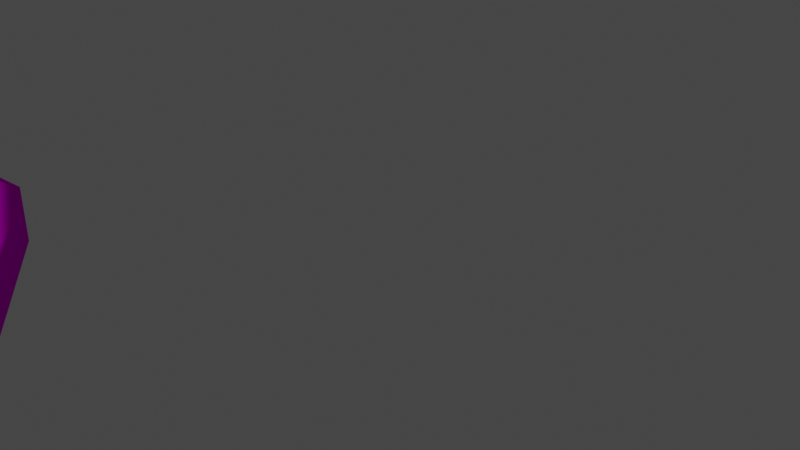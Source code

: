# Source: hammer.blend  (saved by Blender 2.80.74; exported with 4.5.12 LTS)
import bpy
from mathutils import Matrix  # noqa: F401  (used for matrix-valued properties, if any)

bpy.ops.wm.read_factory_settings(use_empty=True)
scene = bpy.context.scene
scene.name = 'Scene'

# ---- collections
col_collection = bpy.data.collections.new('Collection'); scene.collection.children.link(col_collection)

# ---- images (referenced by path relative to the original .blend; pixels are not part of the script)
import os
ASSET_DIR = os.environ.get("B2B_ASSET_DIR", "")  # directory of the original .blend (textures are referenced by path, not embedded)
HERE = os.path.dirname(os.path.abspath(__file__))  # packed textures are extracted next to this script under _unpacked/

def load_image(name, relpath, width, height, colorspace="sRGB"):
    """Load a texture the original file referenced (path relative to the .blend, or extracted next to this script)."""
    p = next((c for c in (os.path.join(HERE, relpath), os.path.join(ASSET_DIR, relpath)) if relpath and os.path.exists(c)), "")
    if p:
        img = bpy.data.images.load(p, check_existing=True)
        img.name = name
    else:  # same state as the original file: an image datablock whose file is absent (Cycles renders it pink)
        img = bpy.data.images.new(name, width, height)
        img.source = "FILE"
        img.filepath = "//" + (relpath or name)
    img.colorspace_settings.name = colorspace
    return img
img_hammer_png_001 = load_image('hammer.png.001', 'hammer.png', 1024, 1024, 'sRGB')

# ---- materials (node trees are filled in below, after node groups)
mat_material_001 = bpy.data.materials.new('Material.001')
mat_material_001.use_transparent_shadow = False

# ---- material node trees
mat_material_001.use_nodes = True; mat_material_001.node_tree.nodes.clear()
_N = mat_material_001.node_tree.nodes; _L = mat_material_001.node_tree.links
n0 = _N.new('ShaderNodeOutputMaterial'); n0.name = 'Material Output'; n0.location = (300, 300)
n1 = _N.new('ShaderNodeBsdfPrincipled'); n1.name = 'Principled BSDF'; n1.location = (10, 300)
n1.distribution = 'GGX'
n1.subsurface_method = 'BURLEY'
n1.inputs[3].default_value = 1.45
n1.inputs[13].default_value = 0.0
n1.inputs[27].default_value = (0.0, 0.0, 0.0, 1.0)
n1.inputs[28].default_value = 1.0
n2 = _N.new('ShaderNodeTexImage'); n2.name = 'Image Texture'; n2.location = (-280, 275)
n2.image = img_hammer_png_001
_L.new(n1.outputs[0], n0.inputs[0])
_L.new(n2.outputs[0], n1.inputs[0])
n0.is_active_output = True

# ---- world
world_world = bpy.data.worlds.new('World'); scene.world = world_world
world_world.use_nodes = True; world_world.node_tree.nodes.clear()
_N = world_world.node_tree.nodes; _L = world_world.node_tree.links
n0 = _N.new('ShaderNodeOutputWorld'); n0.name = 'World Output'; n0.location = (300, 300)
n1 = _N.new('ShaderNodeBackground'); n1.name = 'Background'; n1.location = (10, 300)
n1.inputs[0].default_value = (0.05088, 0.05088, 0.05088, 1.0)
_L.new(n1.outputs[0], n0.inputs[0])
n0.is_active_output = True
world_world.color = (0.05088, 0.05088, 0.05088)
world_world.use_sun_shadow = False
world_world.sun_shadow_jitter_overblur = 0.0

# ---- meshes
me_cylinder = bpy.data.meshes.new('Cylinder')
me_cylinder.from_pydata([(4.207e-08, 0.2233, -1.867), (4.207e-08, 0.2233, 3.566), (0.04357, 0.219, -1.867), (0.04357, 0.219, 3.566), (0.08547, 0.2063, -1.867), (0.08547, 0.2063, 3.566), (0.1241, 0.1857, -1.867), (0.1241, 0.1857, 3.566), (0.1579, 0.1579, -1.867), (0.1579, 0.1579, 3.566), (0.1857, 0.1241, -1.867), (0.1857, 0.1241, 3.566), (0.2063, 0.08547, -1.867), (0.2063, 0.08547, 3.566), (0.219, 0.04357, -1.867), (0.219, 0.04357, 3.566), (0.2233, 2.641e-07, -1.867), (0.2233, 2.641e-07, 3.566), (0.219, -0.04357, -1.867), (0.219, -0.04357, 3.566), (0.2063, -0.08547, -1.867), (0.2063, -0.08547, 3.566), (0.1857, -0.1241, -1.867), (0.1857, -0.1241, 3.566), (0.1579, -0.1579, -1.867), (0.1579, -0.1579, 3.566), (0.1241, -0.1857, -1.867), (0.1241, -0.1857, 3.566), (0.08547, -0.2063, -1.867), (0.08547, -0.2063, 3.566), (0.04357, -0.219, -1.867), (0.04357, -0.219, 3.566), (-3.07e-08, -0.2233, -1.867), (-3.07e-08, -0.2233, 3.566), (-0.04357, -0.219, -1.867), (-0.04357, -0.219, 3.566), (-0.08547, -0.2063, -1.867), (-0.08547, -0.2063, 3.566), (-0.1241, -0.1857, -1.867), (-0.1241, -0.1857, 3.566), (-0.1579, -0.1579, -1.867), (-0.1579, -0.1579, 3.566), (-0.1857, -0.1241, -1.867), (-0.1857, -0.1241, 3.566), (-0.2063, -0.08547, -1.867), (-0.2063, -0.08547, 3.566), (-0.219, -0.04357, -1.867), (-0.219, -0.04357, 3.566), (-0.2233, 4.629e-07, -1.867), (-0.2233, 4.629e-07, 3.566), (-0.219, 0.04357, -1.867), (-0.219, 0.04357, 3.566), (-0.2063, 0.08547, -1.867), (-0.2063, 0.08547, 3.566), (-0.1857, 0.1241, -1.867), (-0.1857, 0.1241, 3.566), (-0.1579, 0.1579, -1.867), (-0.1579, 0.1579, 3.566), (-0.1241, 0.1857, -1.867), (-0.1241, 0.1857, 3.566), (-0.08547, 0.2063, -1.867), (-0.08547, 0.2063, 3.566), (-0.04357, 0.219, -1.867), (-0.04357, 0.219, 3.566), (-0.4678, -0.3628, 2.481), (-0.4678, -0.3628, 3.417), (-0.4678, 0.5728, 2.481), (-0.4678, 0.5728, 3.417), (0.4678, -0.3628, 2.481), (0.4678, -0.3628, 3.417), (0.4678, 0.5728, 2.481), (0.4678, 0.5728, 3.417), (-0.7111, -0.8279, 2.238), (-0.7111, -0.8279, 3.66), (0.7111, -0.8279, 3.66), (0.7111, -0.8279, 2.238), (-0.7111, -1.75, 2.238), (-0.7111, -1.75, 3.66), (0.7111, -1.75, 3.66), (0.7111, -1.75, 2.238), (-0.6072, -1.859, 2.342), (-0.6072, -1.859, 3.556), (0.6072, -1.859, 3.556), (0.6072, -1.859, 2.342), (-0.6067, 0.665, 3.556), (-0.6067, 0.665, 2.343), (0.6067, 0.665, 2.343), (0.6067, 0.665, 3.556), (-0.6067, 1.118, 3.556), (-0.6067, 1.118, 2.343), (0.6067, 1.118, 2.343), (0.6067, 1.118, 3.556), (-0.2137, 1.681, 3.163), (-0.2137, 1.681, 2.735), (0.2137, 1.681, 2.735), (0.2137, 1.681, 3.163), (6.57e-08, 0.1299, -1.944), (0.02534, 0.1274, -1.944), (0.04971, 0.12, -1.944), (0.07217, 0.108, -1.944), (0.09186, 0.09186, -1.944), (0.108, 0.07217, -1.944), (0.12, 0.04971, -1.944), (0.1274, 0.02534, -1.944), (0.1299, 2.845e-07, -1.944), (0.1274, -0.02534, -1.944), (0.12, -0.04971, -1.944), (0.108, -0.07217, -1.944), (0.09186, -0.09186, -1.944), (0.07217, -0.108, -1.944), (0.04971, -0.12, -1.944), (0.02534, -0.1274, -1.944), (2.337e-08, -0.1299, -1.944), (-0.02534, -0.1274, -1.944), (-0.04971, -0.12, -1.944), (-0.07217, -0.108, -1.944), (-0.09186, -0.09186, -1.944), (-0.108, -0.07217, -1.944), (-0.12, -0.04971, -1.944), (-0.1274, -0.02534, -1.944), (-0.1299, 4.001e-07, -1.944), (-0.1274, 0.02534, -1.944), (-0.12, 0.04971, -1.944), (-0.108, 0.07217, -1.944), (-0.09186, 0.09186, -1.944), (-0.07217, 0.108, -1.944), (-0.04971, 0.12, -1.944), (-0.02534, 0.1274, -1.944), (-0.4678, 0.105, 2.481), (-0.4678, -0.3628, 2.949), (-0.4678, 0.105, 3.417), (-0.4678, 0.5728, 2.949), (0.0, 0.5728, 2.481), (0.0, 0.5728, 3.417), (0.4678, 0.5728, 2.949), (0.4678, 0.105, 2.481), (0.4678, 0.105, 3.417), (0.4678, -0.3628, 2.949), (0.0, -0.3628, 2.481), (0.0, -0.3628, 3.417), (-0.7111, -0.8279, 2.949), (0.7111, -0.8279, 2.949), (0.0, -0.8279, 2.238), (0.0, -0.8279, 3.66), (-0.5894, -0.5953, 3.539), (0.5894, -0.5953, 3.539), (0.5894, -0.5953, 2.36), (-0.5894, -0.5953, 2.36), (-0.7111, -1.75, 2.949), (0.7111, -1.75, 2.949), (0.0, -1.75, 2.238), (0.0, -1.75, 3.66), (-0.7111, -1.289, 3.66), (0.7111, -1.289, 3.66), (0.7111, -1.289, 2.238), (-0.7111, -1.289, 2.238), (-0.6072, -1.859, 2.949), (0.6072, -1.859, 2.949), (0.0, -1.859, 2.342), (0.0, -1.859, 3.556), (0.6591, -1.804, 2.29), (-0.6591, -1.804, 2.29), (-0.6591, -1.804, 3.608), (0.6591, -1.804, 3.608), (-0.6067, 0.665, 2.949), (0.0, 0.665, 2.343), (0.0, 0.665, 3.556), (0.6067, 0.665, 2.949), (0.5373, 0.6189, 2.412), (0.5373, 0.6189, 3.486), (-0.5373, 0.6189, 2.412), (-0.5373, 0.6189, 3.486), (-0.6067, 1.118, 2.949), (0.0, 1.118, 2.343), (0.0, 1.118, 3.556), (0.6067, 1.118, 2.949), (0.6067, 0.8914, 2.343), (0.6067, 0.8914, 3.556), (-0.6067, 0.8914, 2.343), (-0.6067, 0.8914, 3.556), (-0.2137, 1.681, 2.949), (0.0, 1.681, 2.735), (0.0, 1.681, 3.163), (0.2137, 1.681, 2.949), (0.4102, 1.4, 3.359), (-0.4102, 1.4, 3.359), (-0.4102, 1.4, 2.539), (0.4102, 1.4, 2.539), (0.0, 1.4, 2.539), (0.4102, 1.4, 2.949), (-0.4102, 1.4, 2.949), (0.0, 1.681, 2.949), (-0.6067, 0.8914, 2.949), (0.0, 0.8914, 3.556), (0.0, 0.8914, 2.343), (0.0, 1.4, 3.359), (-0.5373, 0.6189, 2.949), (0.0, 0.6189, 3.486), (0.0, 0.6189, 2.412), (0.6067, 0.8914, 2.949), (0.6591, -1.804, 2.949), (0.0, -1.804, 3.608), (-0.6591, -1.804, 2.949), (0.0, -1.859, 2.949), (-0.7111, -1.289, 2.949), (0.0, -1.289, 2.238), (0.7111, -1.289, 2.949), (0.0, -1.804, 2.29), (0.0, -0.5953, 2.36), (-0.5894, -0.5953, 2.949), (0.5894, -0.5953, 2.949), (0.0, -1.289, 3.66), (0.0, 0.105, 3.417), (0.0, 0.105, 2.481), (0.0, -0.5953, 3.539), (0.4678, 0.105, 2.949), (0.5373, 0.6189, 2.949), (-0.4678, 0.105, 2.949)], [], [(0, 1, 3, 2), (2, 3, 5, 4), (4, 5, 7, 6), (6, 7, 9, 8), (8, 9, 11, 10), (10, 11, 13, 12), (12, 13, 15, 14), (14, 15, 17, 16), (16, 17, 19, 18), (18, 19, 21, 20), (20, 21, 23, 22), (22, 23, 25, 24), (24, 25, 27, 26), (26, 27, 29, 28), (28, 29, 31, 30), (30, 31, 33, 32), (32, 33, 35, 34), (34, 35, 37, 36), (36, 37, 39, 38), (38, 39, 41, 40), (40, 41, 43, 42), (42, 43, 45, 44), (44, 45, 47, 46), (46, 47, 49, 48), (48, 49, 51, 50), (50, 51, 53, 52), (52, 53, 55, 54), (54, 55, 57, 56), (56, 57, 59, 58), (58, 59, 61, 60), (3, 1, 63, 61, 59, 57, 55, 53, 51, 49, 47, 45, 43, 41, 39, 37, 35, 33, 31, 29, 27, 25, 23, 21, 19, 17, 15, 13, 11, 9, 7, 5), (60, 61, 63, 62), (62, 63, 1, 0), (62, 0, 96, 127), (130, 131, 217), (168, 167, 216), (136, 137, 215), (144, 143, 214), (135, 138, 213), (130, 139, 212), (152, 151, 211), (145, 141, 210), (147, 140, 209), (146, 142, 208), (207, 83, 158), (153, 149, 206), (154, 150, 205), (155, 148, 204), (159, 156, 203), (202, 80, 156), (201, 81, 159), (200, 82, 157), (176, 175, 199), (170, 165, 198), (169, 166, 197), (171, 164, 196), (195, 95, 182), (178, 173, 194), (177, 174, 193), (179, 172, 192), (182, 183, 191), (190, 92, 180), (189, 94, 183), (188, 93, 181), (96, 97, 98, 99, 100, 101, 102, 103, 104, 105, 106, 107, 108, 109, 110, 111, 112, 113, 114, 115, 116, 117, 118, 119, 120, 121, 122, 123, 124, 125, 126, 127), (18, 20, 106, 105), (36, 38, 115, 114), (54, 56, 124, 123), (10, 12, 102, 101), (28, 30, 111, 110), (46, 48, 120, 119), (2, 4, 98, 97), (20, 22, 107, 106), (38, 40, 116, 115), (56, 58, 125, 124), (12, 14, 103, 102), (30, 32, 112, 111), (48, 50, 121, 120), (4, 6, 99, 98), (22, 24, 108, 107), (40, 42, 117, 116), (58, 60, 126, 125), (14, 16, 104, 103), (32, 34, 113, 112), (50, 52, 122, 121), (6, 8, 100, 99), (24, 26, 109, 108), (42, 44, 118, 117), (60, 62, 127, 126), (16, 18, 105, 104), (34, 36, 114, 113), (52, 54, 123, 122), (8, 10, 101, 100), (26, 28, 110, 109), (44, 46, 119, 118), (0, 2, 97, 96), (188, 94, 187), (173, 187, 90), (173, 186, 188), (189, 95, 184), (175, 184, 91), (175, 187, 189), (190, 93, 186), (172, 186, 89), (172, 185, 190), (191, 94, 181), (180, 181, 93), (92, 191, 180), (192, 89, 178), (164, 178, 85), (84, 192, 164), (193, 88, 179), (166, 179, 84), (87, 193, 166), (194, 90, 176), (165, 176, 86), (85, 194, 165), (195, 92, 185), (174, 185, 88), (174, 184, 195), (170, 164, 85), (66, 196, 170), (67, 196, 131), (171, 166, 84), (67, 197, 171), (71, 197, 133), (168, 165, 86), (70, 198, 168), (66, 198, 132), (199, 91, 177), (167, 177, 87), (86, 199, 167), (200, 83, 160), (149, 160, 79), (149, 163, 200), (201, 82, 163), (151, 163, 78), (151, 162, 201), (202, 81, 162), (148, 162, 77), (148, 161, 202), (203, 80, 158), (157, 158, 83), (82, 203, 157), (204, 77, 152), (140, 152, 73), (72, 204, 140), (205, 76, 155), (142, 155, 72), (75, 205, 142), (206, 79, 154), (141, 154, 75), (74, 206, 141), (207, 80, 161), (150, 161, 76), (150, 160, 207), (147, 142, 72), (64, 208, 147), (68, 208, 138), (144, 140, 73), (65, 209, 144), (64, 209, 129), (146, 141, 75), (68, 210, 146), (69, 210, 137), (211, 78, 153), (143, 153, 74), (73, 211, 143), (212, 69, 136), (133, 136, 71), (67, 212, 133), (213, 64, 128), (132, 128, 66), (70, 213, 132), (145, 143, 74), (69, 214, 145), (65, 214, 139), (215, 68, 135), (134, 135, 70), (71, 215, 134), (169, 167, 87), (71, 216, 169), (70, 216, 134), (217, 66, 128), (129, 128, 64), (65, 217, 129), (130, 67, 131), (168, 86, 167), (136, 69, 137), (144, 73, 143), (135, 68, 138), (130, 65, 139), (152, 77, 151), (145, 74, 141), (147, 72, 140), (146, 75, 142), (207, 160, 83), (153, 78, 149), (154, 79, 150), (155, 76, 148), (159, 81, 156), (202, 161, 80), (201, 162, 81), (200, 163, 82), (176, 90, 175), (170, 85, 165), (169, 87, 166), (171, 84, 164), (195, 184, 95), (178, 89, 173), (177, 91, 174), (179, 88, 172), (182, 95, 183), (190, 185, 92), (189, 187, 94), (188, 186, 93), (188, 181, 94), (173, 188, 187), (173, 89, 186), (189, 183, 95), (175, 189, 184), (175, 90, 187), (190, 180, 93), (172, 190, 186), (172, 88, 185), (191, 183, 94), (180, 191, 181), (92, 182, 191), (192, 172, 89), (164, 192, 178), (84, 179, 192), (193, 174, 88), (166, 193, 179), (87, 177, 193), (194, 173, 90), (165, 194, 176), (85, 178, 194), (195, 182, 92), (174, 195, 185), (174, 91, 184), (170, 196, 164), (66, 131, 196), (67, 171, 196), (171, 197, 166), (67, 133, 197), (71, 169, 197), (168, 198, 165), (70, 132, 198), (66, 170, 198), (199, 175, 91), (167, 199, 177), (86, 176, 199), (200, 157, 83), (149, 200, 160), (149, 78, 163), (201, 159, 82), (151, 201, 163), (151, 77, 162), (202, 156, 81), (148, 202, 162), (148, 76, 161), (203, 156, 80), (157, 203, 158), (82, 159, 203), (204, 148, 77), (140, 204, 152), (72, 155, 204), (205, 150, 76), (142, 205, 155), (75, 154, 205), (206, 149, 79), (141, 206, 154), (74, 153, 206), (207, 158, 80), (150, 207, 161), (150, 79, 160), (147, 208, 142), (64, 138, 208), (68, 146, 208), (144, 209, 140), (65, 129, 209), (64, 147, 209), (146, 210, 141), (68, 137, 210), (69, 145, 210), (211, 151, 78), (143, 211, 153), (73, 152, 211), (212, 139, 69), (133, 212, 136), (67, 130, 212), (213, 138, 64), (132, 213, 128), (70, 135, 213), (145, 214, 143), (69, 139, 214), (65, 144, 214), (215, 137, 68), (134, 215, 135), (71, 136, 215), (169, 216, 167), (71, 134, 216), (70, 168, 216), (217, 131, 66), (129, 217, 128), (65, 130, 217)])
me_cylinder.polygons.foreach_set('use_smooth', [True] * 306)
_uv = me_cylinder.uv_layers.new(name='UVMap')
_uv.uv.foreach_set('vector', [0.5719, 0.7597, 0.001012, 0.753, 0.0007836, 0.7426, 0.5725, 0.7508, 0.5725, 0.7508, 0.0007836, 0.7426, 0.000569, 0.7321, 0.5732, 0.7418, 0.5732, 0.7418, 0.000569, 0.7321, 0.0003682, 0.7216, 0.5741, 0.7328, 0.5741, 0.7328, 0.0003682, 0.7216, 0.0001811, 0.7111, 0.5751, 0.7238, 0.5751, 0.7238, 0.0001811, 0.7111, 0.0003748, 0.7008, 0.5765, 0.7146, 0.5765, 0.7146, 0.0003748, 0.7008, 0.0005763, 0.6904, 0.5781, 0.7053, 0.5781, 0.7053, 0.0005763, 0.6904, 0.0007853, 0.68, 0.5802, 0.6958, 0.5802, 0.6958, 0.0007853, 0.68, 0.0009947, 0.6699, 0.5826, 0.6858, 0.5797, 0.9771, 0.009959, 0.9998, 0.009485, 0.9896, 0.5775, 0.9667, 0.5775, 0.9667, 0.009485, 0.9896, 0.009015, 0.9795, 0.5759, 0.9568, 0.5759, 0.9568, 0.009015, 0.9795, 0.00855, 0.9693, 0.5745, 0.9472, 0.5745, 0.9472, 0.00855, 0.9693, 0.008092, 0.9591, 0.5735, 0.9378, 0.5735, 0.9378, 0.008092, 0.9591, 0.007642, 0.9489, 0.5727, 0.9286, 0.5727, 0.9286, 0.007642, 0.9489, 0.007199, 0.9387, 0.572, 0.9195, 0.572, 0.9195, 0.007199, 0.9387, 0.006765, 0.9284, 0.5714, 0.9105, 0.5714, 0.9105, 0.006765, 0.9284, 0.00634, 0.9182, 0.571, 0.9015, 0.571, 0.9015, 0.00634, 0.9182, 0.005924, 0.908, 0.5706, 0.8926, 0.5706, 0.8926, 0.005924, 0.908, 0.005519, 0.8977, 0.5703, 0.8837, 0.5703, 0.8837, 0.005519, 0.8977, 0.005123, 0.8875, 0.5701, 0.8748, 0.5701, 0.8748, 0.005123, 0.8875, 0.004737, 0.8772, 0.57, 0.8659, 0.57, 0.8659, 0.004737, 0.8772, 0.004362, 0.8669, 0.5698, 0.8571, 0.5698, 0.8571, 0.004362, 0.8669, 0.003999, 0.8567, 0.5698, 0.8482, 0.5698, 0.8482, 0.003999, 0.8567, 0.003646, 0.8464, 0.5698, 0.8394, 0.5698, 0.8394, 0.003646, 0.8464, 0.003304, 0.836, 0.5698, 0.8305, 0.5698, 0.8305, 0.003304, 0.836, 0.002974, 0.8257, 0.5699, 0.8217, 0.5699, 0.8217, 0.002974, 0.8257, 0.002657, 0.8154, 0.57, 0.8128, 0.57, 0.8128, 0.002657, 0.8154, 0.002351, 0.805, 0.5702, 0.804, 0.5702, 0.804, 0.002351, 0.805, 0.002057, 0.7947, 0.5704, 0.7951, 0.5704, 0.7951, 0.002057, 0.7947, 0.001776, 0.7843, 0.5707, 0.7863, 0.5707, 0.7863, 0.001776, 0.7843, 0.001509, 0.7739, 0.571, 0.7774, 0.8605, 0.03097, 0.8838, 0.03097, 0.9067, 0.03552, 0.9282, 0.04443, 0.9476, 0.05738, 0.964, 0.07385, 0.977, 0.09322, 0.9859, 0.1147, 0.9905, 0.1376, 0.9905, 0.1609, 0.9859, 0.1838, 0.977, 0.2053, 0.964, 0.2247, 0.9476, 0.2411, 0.9282, 0.2541, 0.9067, 0.263, 0.8838, 0.2675, 0.8605, 0.2675, 0.8377, 0.263, 0.8161, 0.2541, 0.7968, 0.2411, 0.7803, 0.2247, 0.7674, 0.2053, 0.7584, 0.1838, 0.7539, 0.1609, 0.7539, 0.1376, 0.7584, 0.1147, 0.7674, 0.09322, 0.7803, 0.07385, 0.7968, 0.05738, 0.8161, 0.04443, 0.8377, 0.03552, 0.571, 0.7774, 0.001509, 0.7739, 0.001254, 0.7635, 0.5714, 0.7686, 0.5714, 0.7686, 0.001254, 0.7635, 0.001012, 0.753, 0.5719, 0.7597, 0.5714, 0.7686, 0.5719, 0.7597, 0.6005, 0.7607, 0.6001, 0.7692, 0.4842, 0.3595, 0.5627, 0.2802, 0.5656, 0.3565, 0.105, 0.2534, 0.1874, 0.2548, 0.1882, 0.2685, 0.2722, 0.3525, 0.1934, 0.4351, 0.1917, 0.3565, 0.485, 0.4882, 0.3974, 0.5114, 0.4037, 0.473, 0.1103, 0.3595, 0.03492, 0.4368, 0.0346, 0.3654, 0.4842, 0.3595, 0.4088, 0.4368, 0.4085, 0.3654, 0.4895, 0.5704, 0.4205, 0.6518, 0.3997, 0.5852, 0.2769, 0.4839, 0.1955, 0.5087, 0.1944, 0.4729, 0.6508, 0.4839, 0.5694, 0.5087, 0.5683, 0.4729, 0.1112, 0.4882, 0.02357, 0.5114, 0.02982, 0.473, 0.05123, 0.6605, 0.1261, 0.6321, 0.05584, 0.6693, 0.2784, 0.5677, 0.1984, 0.6266, 0.1971, 0.5676, 0.1157, 0.5704, 0.04666, 0.6518, 0.02579, 0.5852, 0.6522, 0.5677, 0.5723, 0.6266, 0.571, 0.5676, 0.7947, 0.6909, 0.9295, 0.8257, 0.7947, 0.8257, 0.5723, 0.6354, 0.6474, 0.6321, 0.5723, 0.6445, 0.4251, 0.6606, 0.5, 0.6321, 0.4297, 0.6693, 0.1985, 0.6354, 0.2736, 0.6321, 0.1985, 0.6445, 0.1008, 0.2144, 0.1835, 0.1774, 0.1857, 0.2143, 0.6477, 0.2436, 0.7394, 0.2529, 0.7354, 0.2674, 0.2738, 0.2436, 0.3655, 0.2529, 0.3615, 0.2674, 0.4789, 0.2534, 0.5612, 0.2548, 0.5621, 0.2685, 0.3292, 0.07044, 0.2273, 0.0364, 0.271, 0.0001811, 0.6436, 0.2027, 0.743, 0.1495, 0.7475, 0.1989, 0.2697, 0.2027, 0.3692, 0.1495, 0.3737, 0.1989, 0.4746, 0.2144, 0.5574, 0.1774, 0.5596, 0.2143, 0.8709, 0.6464, 0.7763, 0.5518, 0.8709, 0.5518, 0.5523, 0.1167, 0.4909, 0.04573, 0.5457, 0.03821, 0.1784, 0.1167, 0.117, 0.04573, 0.1719, 0.03821, 0.7031, 0.07044, 0.6012, 0.0364, 0.6449, 0.0001811, 0.9473, 0.3477, 0.9473, 0.363, 0.9444, 0.378, 0.9385, 0.3921, 0.93, 0.4048, 0.9192, 0.4155, 0.9066, 0.424, 0.8925, 0.4299, 0.8775, 0.4328, 0.8622, 0.4328, 0.8473, 0.4299, 0.8332, 0.424, 0.8205, 0.4155, 0.8097, 0.4048, 0.8012, 0.3921, 0.7954, 0.378, 0.7924, 0.363, 0.7924, 0.3477, 0.7954, 0.3328, 0.8012, 0.3187, 0.8097, 0.306, 0.8205, 0.2952, 0.8332, 0.2867, 0.8473, 0.2809, 0.8622, 0.2779, 0.8775, 0.2779, 0.8925, 0.2809, 0.9066, 0.2867, 0.9192, 0.2952, 0.93, 0.306, 0.9385, 0.3187, 0.9444, 0.3328, 0.5775, 0.9667, 0.5759, 0.9568, 0.6055, 0.9481, 0.6076, 0.9556, 0.5703, 0.8837, 0.5701, 0.8748, 0.5989, 0.8729, 0.5991, 0.8816, 0.5702, 0.804, 0.5704, 0.7951, 0.5992, 0.7949, 0.599, 0.8036, 0.5765, 0.7146, 0.5781, 0.7053, 0.6061, 0.7129, 0.6046, 0.7202, 0.572, 0.9195, 0.5714, 0.9105, 0.6002, 0.9073, 0.6008, 0.9157, 0.5698, 0.8394, 0.5698, 0.8305, 0.5986, 0.8296, 0.5986, 0.8383, 0.5725, 0.7508, 0.5732, 0.7418, 0.6017, 0.744, 0.6011, 0.7523, 0.5759, 0.9568, 0.5745, 0.9472, 0.6038, 0.9403, 0.6055, 0.9481, 0.5701, 0.8748, 0.57, 0.8659, 0.5987, 0.8643, 0.5989, 0.8729, 0.5704, 0.7951, 0.5707, 0.7863, 0.5994, 0.7863, 0.5992, 0.7949, 0.5781, 0.7053, 0.5802, 0.6958, 0.608, 0.7061, 0.6061, 0.7129, 0.5714, 0.9105, 0.571, 0.9015, 0.5998, 0.8987, 0.6002, 0.9073, 0.5698, 0.8305, 0.5699, 0.8217, 0.5987, 0.8209, 0.5986, 0.8296, 0.5732, 0.7418, 0.5741, 0.7328, 0.6024, 0.7358, 0.6017, 0.744, 0.5745, 0.9472, 0.5735, 0.9378, 0.6026, 0.9323, 0.6038, 0.9403, 0.57, 0.8659, 0.5698, 0.8571, 0.5986, 0.8556, 0.5987, 0.8643, 0.5707, 0.7863, 0.571, 0.7774, 0.5997, 0.7777, 0.5994, 0.7863, 0.5802, 0.6958, 0.5826, 0.6858, 0.6105, 0.7, 0.608, 0.7061, 0.571, 0.9015, 0.5706, 0.8926, 0.5994, 0.8902, 0.5998, 0.8987, 0.5699, 0.8217, 0.57, 0.8128, 0.5988, 0.8122, 0.5987, 0.8209, 0.5741, 0.7328, 0.5751, 0.7238, 0.6034, 0.7278, 0.6024, 0.7358, 0.5735, 0.9378, 0.5727, 0.9286, 0.6016, 0.924, 0.6026, 0.9323, 0.5698, 0.8571, 0.5698, 0.8482, 0.5986, 0.847, 0.5986, 0.8556, 0.571, 0.7774, 0.5714, 0.7686, 0.6001, 0.7692, 0.5997, 0.7777, 0.5797, 0.9771, 0.5775, 0.9667, 0.6076, 0.9556, 0.6105, 0.9628, 0.5706, 0.8926, 0.5703, 0.8837, 0.5991, 0.8816, 0.5994, 0.8902, 0.57, 0.8128, 0.5702, 0.804, 0.599, 0.8036, 0.5988, 0.8122, 0.5751, 0.7238, 0.5765, 0.7146, 0.6046, 0.7202, 0.6034, 0.7278, 0.5727, 0.9286, 0.572, 0.9195, 0.6008, 0.9157, 0.6016, 0.924, 0.5698, 0.8482, 0.5698, 0.8394, 0.5986, 0.8383, 0.5986, 0.847, 0.5719, 0.7597, 0.5725, 0.7508, 0.6011, 0.7523, 0.6005, 0.7607, 0.02506, 0.09533, 0.117, 0.04573, 0.1024, 0.1314, 0.0001811, 0.175, 0.1024, 0.1314, 0.0991, 0.187, 0.743, 0.1495, 0.6288, 0.1199, 0.7031, 0.07044, 0.1784, 0.1167, 0.2273, 0.0364, 0.255, 0.1199, 0.1835, 0.1774, 0.255, 0.1199, 0.2648, 0.1753, 0.1835, 0.1774, 0.1024, 0.1314, 0.1784, 0.1167, 0.5523, 0.1167, 0.6012, 0.0364, 0.6288, 0.1199, 0.5574, 0.1774, 0.6288, 0.1199, 0.6386, 0.1753, 0.5574, 0.1774, 0.4763, 0.1314, 0.5523, 0.1167, 0.8709, 0.5518, 0.7763, 0.4573, 0.8709, 0.4573, 0.9654, 0.5518, 0.8709, 0.4573, 0.9654, 0.4573, 0.9654, 0.6464, 0.8709, 0.5518, 0.9654, 0.5518, 0.5596, 0.2143, 0.6386, 0.1753, 0.6436, 0.2027, 0.5612, 0.2548, 0.6436, 0.2027, 0.6474, 0.23, 0.4778, 0.2402, 0.5596, 0.2143, 0.5612, 0.2548, 0.375, 0.2269, 0.473, 0.187, 0.4746, 0.2144, 0.3858, 0.2727, 0.4746, 0.2144, 0.4778, 0.2402, 0.2736, 0.23, 0.3737, 0.1989, 0.3655, 0.2529, 0.001128, 0.2269, 0.0991, 0.187, 0.1008, 0.2144, 0.01194, 0.2727, 0.1008, 0.2144, 0.1039, 0.2402, 0.6474, 0.23, 0.7475, 0.1989, 0.7394, 0.2529, 0.3989, 0.09533, 0.4909, 0.04573, 0.4763, 0.1314, 0.374, 0.175, 0.4763, 0.1314, 0.473, 0.187, 0.3692, 0.1495, 0.255, 0.1199, 0.3292, 0.07044, 0.6477, 0.2436, 0.5612, 0.2548, 0.6474, 0.23, 0.6479, 0.2601, 0.5621, 0.2685, 0.6477, 0.2436, 0.4804, 0.2695, 0.5621, 0.2685, 0.5627, 0.2802, 0.4789, 0.2534, 0.3858, 0.2727, 0.4778, 0.2402, 0.4804, 0.2695, 0.3915, 0.2871, 0.4789, 0.2534, 0.2741, 0.2601, 0.3615, 0.2674, 0.3585, 0.2792, 0.105, 0.2534, 0.01194, 0.2727, 0.1039, 0.2402, 0.1065, 0.2695, 0.0176, 0.2871, 0.105, 0.2534, 0.6479, 0.2601, 0.7354, 0.2674, 0.7324, 0.2792, 0.1857, 0.2143, 0.2648, 0.1753, 0.2697, 0.2027, 0.1874, 0.2548, 0.2697, 0.2027, 0.2736, 0.23, 0.1039, 0.2402, 0.1857, 0.2143, 0.1874, 0.2548, 0.1985, 0.6354, 0.1261, 0.6321, 0.1246, 0.6224, 0.1984, 0.6266, 0.1246, 0.6224, 0.1232, 0.6134, 0.1984, 0.6266, 0.2753, 0.6223, 0.1985, 0.6354, 0.345, 0.6612, 0.2736, 0.6321, 0.2753, 0.6223, 0.3496, 0.6529, 0.2753, 0.6223, 0.2768, 0.6133, 0.4205, 0.6518, 0.4984, 0.6224, 0.4251, 0.6606, 0.5723, 0.6354, 0.5, 0.6321, 0.4984, 0.6224, 0.5723, 0.6266, 0.4984, 0.6224, 0.4971, 0.6134, 0.5723, 0.6266, 0.6491, 0.6223, 0.5723, 0.6354, 0.7947, 0.8257, 0.9295, 0.9605, 0.7947, 0.9605, 0.6598, 0.8257, 0.7947, 0.9605, 0.6598, 0.9605, 0.6598, 0.6909, 0.7947, 0.8257, 0.6598, 0.8257, 0.571, 0.5676, 0.4971, 0.6134, 0.4895, 0.5704, 0.5694, 0.5087, 0.4895, 0.5704, 0.4852, 0.5227, 0.6512, 0.5192, 0.571, 0.5676, 0.5694, 0.5087, 0.7475, 0.5792, 0.6507, 0.6133, 0.6522, 0.5677, 0.7475, 0.5046, 0.6522, 0.5677, 0.6512, 0.5192, 0.1113, 0.5227, 0.02579, 0.5852, 0.02357, 0.5114, 0.1971, 0.5676, 0.1232, 0.6134, 0.1157, 0.5704, 0.1955, 0.5087, 0.1157, 0.5704, 0.1113, 0.5227, 0.2773, 0.5192, 0.1971, 0.5676, 0.1955, 0.5087, 0.7188, 0.6612, 0.6474, 0.6321, 0.6491, 0.6223, 0.7234, 0.6529, 0.6491, 0.6223, 0.6507, 0.6133, 0.04666, 0.6518, 0.1246, 0.6224, 0.05123, 0.6605, 0.6508, 0.4839, 0.7475, 0.5046, 0.6512, 0.5192, 0.6482, 0.4378, 0.738, 0.463, 0.6508, 0.4839, 0.1112, 0.4432, 0.02982, 0.473, 0.03492, 0.4368, 0.485, 0.4882, 0.5694, 0.5087, 0.4852, 0.5227, 0.4851, 0.4432, 0.5683, 0.4729, 0.485, 0.4882, 0.6482, 0.4378, 0.5683, 0.4729, 0.5673, 0.4351, 0.1112, 0.4882, 0.1955, 0.5087, 0.1113, 0.5227, 0.1112, 0.4432, 0.1944, 0.4729, 0.1112, 0.4882, 0.2743, 0.4378, 0.1944, 0.4729, 0.1934, 0.4351, 0.3737, 0.5792, 0.2768, 0.6133, 0.2784, 0.5677, 0.3737, 0.5046, 0.2784, 0.5677, 0.2773, 0.5192, 0.4852, 0.5227, 0.3997, 0.5852, 0.3974, 0.5114, 0.3514, 0.3535, 0.2743, 0.4378, 0.2722, 0.3525, 0.3585, 0.2792, 0.2722, 0.3525, 0.2741, 0.2601, 0.4804, 0.2695, 0.4085, 0.3654, 0.3959, 0.299, 0.7253, 0.3535, 0.6482, 0.4378, 0.6461, 0.3525, 0.7324, 0.2792, 0.6461, 0.3525, 0.6479, 0.2601, 0.1065, 0.2695, 0.0346, 0.3654, 0.02205, 0.299, 0.2769, 0.4839, 0.3737, 0.5046, 0.2773, 0.5192, 0.2743, 0.4378, 0.3642, 0.463, 0.2769, 0.4839, 0.4851, 0.4432, 0.4037, 0.473, 0.4088, 0.4368, 0.1917, 0.3565, 0.1112, 0.4432, 0.1103, 0.3595, 0.1889, 0.2802, 0.1103, 0.3595, 0.1065, 0.2695, 0.2741, 0.2601, 0.1917, 0.3565, 0.1889, 0.2802, 0.2738, 0.2436, 0.1874, 0.2548, 0.2736, 0.23, 0.2741, 0.2601, 0.1882, 0.2685, 0.2738, 0.2436, 0.1065, 0.2695, 0.1882, 0.2685, 0.1889, 0.2802, 0.5656, 0.3565, 0.6479, 0.2601, 0.6461, 0.3525, 0.5673, 0.4351, 0.6461, 0.3525, 0.6482, 0.4378, 0.4851, 0.4432, 0.5656, 0.3565, 0.5673, 0.4351, 0.4842, 0.3595, 0.4804, 0.2695, 0.5627, 0.2802, 0.105, 0.2534, 0.1039, 0.2402, 0.1874, 0.2548, 0.2722, 0.3525, 0.2743, 0.4378, 0.1934, 0.4351, 0.485, 0.4882, 0.4852, 0.5227, 0.3974, 0.5114, 0.1103, 0.3595, 0.1112, 0.4432, 0.03492, 0.4368, 0.4842, 0.3595, 0.4851, 0.4432, 0.4088, 0.4368, 0.4895, 0.5704, 0.4971, 0.6134, 0.4205, 0.6518, 0.2769, 0.4839, 0.2773, 0.5192, 0.1955, 0.5087, 0.6508, 0.4839, 0.6512, 0.5192, 0.5694, 0.5087, 0.1112, 0.4882, 0.1113, 0.5227, 0.02357, 0.5114, 0.05123, 0.6605, 0.1246, 0.6224, 0.1261, 0.6321, 0.2784, 0.5677, 0.2768, 0.6133, 0.1984, 0.6266, 0.1157, 0.5704, 0.1232, 0.6134, 0.04666, 0.6518, 0.6522, 0.5677, 0.6507, 0.6133, 0.5723, 0.6266, 0.7947, 0.6909, 0.9295, 0.6909, 0.9295, 0.8257, 0.5723, 0.6354, 0.6491, 0.6223, 0.6474, 0.6321, 0.4251, 0.6606, 0.4984, 0.6224, 0.5, 0.6321, 0.1985, 0.6354, 0.2753, 0.6223, 0.2736, 0.6321, 0.1008, 0.2144, 0.0991, 0.187, 0.1835, 0.1774, 0.6477, 0.2436, 0.6474, 0.23, 0.7394, 0.2529, 0.2738, 0.2436, 0.2736, 0.23, 0.3655, 0.2529, 0.4789, 0.2534, 0.4778, 0.2402, 0.5612, 0.2548, 0.3292, 0.07044, 0.255, 0.1199, 0.2273, 0.0364, 0.6436, 0.2027, 0.6386, 0.1753, 0.743, 0.1495, 0.2697, 0.2027, 0.2648, 0.1753, 0.3692, 0.1495, 0.4746, 0.2144, 0.473, 0.187, 0.5574, 0.1774, 0.8709, 0.6464, 0.7763, 0.6464, 0.7763, 0.5518, 0.5523, 0.1167, 0.4763, 0.1314, 0.4909, 0.04573, 0.1784, 0.1167, 0.1024, 0.1314, 0.117, 0.04573, 0.7031, 0.07044, 0.6288, 0.1199, 0.6012, 0.0364, 0.02506, 0.09533, 0.06914, 0.01831, 0.117, 0.04573, 0.0001811, 0.175, 0.02506, 0.09533, 0.1024, 0.1314, 0.743, 0.1495, 0.6386, 0.1753, 0.6288, 0.1199, 0.1784, 0.1167, 0.1719, 0.03821, 0.2273, 0.0364, 0.1835, 0.1774, 0.1784, 0.1167, 0.255, 0.1199, 0.1835, 0.1774, 0.0991, 0.187, 0.1024, 0.1314, 0.5523, 0.1167, 0.5457, 0.03821, 0.6012, 0.0364, 0.5574, 0.1774, 0.5523, 0.1167, 0.6288, 0.1199, 0.5574, 0.1774, 0.473, 0.187, 0.4763, 0.1314, 0.8709, 0.5518, 0.7763, 0.5518, 0.7763, 0.4573, 0.9654, 0.5518, 0.8709, 0.5518, 0.8709, 0.4573, 0.9654, 0.6464, 0.8709, 0.6464, 0.8709, 0.5518, 0.5596, 0.2143, 0.5574, 0.1774, 0.6386, 0.1753, 0.5612, 0.2548, 0.5596, 0.2143, 0.6436, 0.2027, 0.4778, 0.2402, 0.4746, 0.2144, 0.5596, 0.2143, 0.375, 0.2269, 0.374, 0.175, 0.473, 0.187, 0.3858, 0.2727, 0.375, 0.2269, 0.4746, 0.2144, 0.2736, 0.23, 0.2697, 0.2027, 0.3737, 0.1989, 0.001128, 0.2269, 0.0001811, 0.175, 0.0991, 0.187, 0.01194, 0.2727, 0.001128, 0.2269, 0.1008, 0.2144, 0.6474, 0.23, 0.6436, 0.2027, 0.7475, 0.1989, 0.3989, 0.09533, 0.443, 0.01831, 0.4909, 0.04573, 0.374, 0.175, 0.3989, 0.09533, 0.4763, 0.1314, 0.3692, 0.1495, 0.2648, 0.1753, 0.255, 0.1199, 0.6477, 0.2436, 0.5621, 0.2685, 0.5612, 0.2548, 0.6479, 0.2601, 0.5627, 0.2802, 0.5621, 0.2685, 0.4804, 0.2695, 0.4789, 0.2534, 0.5621, 0.2685, 0.4789, 0.2534, 0.3915, 0.2871, 0.3858, 0.2727, 0.4804, 0.2695, 0.3959, 0.299, 0.3915, 0.2871, 0.2741, 0.2601, 0.2738, 0.2436, 0.3615, 0.2674, 0.105, 0.2534, 0.0176, 0.2871, 0.01194, 0.2727, 0.1065, 0.2695, 0.02205, 0.299, 0.0176, 0.2871, 0.6479, 0.2601, 0.6477, 0.2436, 0.7354, 0.2674, 0.1857, 0.2143, 0.1835, 0.1774, 0.2648, 0.1753, 0.1874, 0.2548, 0.1857, 0.2143, 0.2697, 0.2027, 0.1039, 0.2402, 0.1008, 0.2144, 0.1857, 0.2143, 0.1985, 0.6354, 0.1985, 0.6445, 0.1261, 0.6321, 0.1984, 0.6266, 0.1985, 0.6354, 0.1246, 0.6224, 0.1984, 0.6266, 0.2768, 0.6133, 0.2753, 0.6223, 0.345, 0.6612, 0.3403, 0.6695, 0.2736, 0.6321, 0.3496, 0.6529, 0.345, 0.6612, 0.2753, 0.6223, 0.4205, 0.6518, 0.4971, 0.6134, 0.4984, 0.6224, 0.5723, 0.6354, 0.5723, 0.6445, 0.5, 0.6321, 0.5723, 0.6266, 0.5723, 0.6354, 0.4984, 0.6224, 0.5723, 0.6266, 0.6507, 0.6133, 0.6491, 0.6223, 0.7947, 0.8257, 0.9295, 0.8257, 0.9295, 0.9605, 0.6598, 0.8257, 0.7947, 0.8257, 0.7947, 0.9605, 0.6598, 0.6909, 0.7947, 0.6909, 0.7947, 0.8257, 0.571, 0.5676, 0.5723, 0.6266, 0.4971, 0.6134, 0.5694, 0.5087, 0.571, 0.5676, 0.4895, 0.5704, 0.6512, 0.5192, 0.6522, 0.5677, 0.571, 0.5676, 0.7475, 0.5792, 0.7234, 0.6529, 0.6507, 0.6133, 0.7475, 0.5046, 0.7475, 0.5792, 0.6522, 0.5677, 0.1113, 0.5227, 0.1157, 0.5704, 0.02579, 0.5852, 0.1971, 0.5676, 0.1984, 0.6266, 0.1232, 0.6134, 0.1955, 0.5087, 0.1971, 0.5676, 0.1157, 0.5704, 0.2773, 0.5192, 0.2784, 0.5677, 0.1971, 0.5676, 0.7188, 0.6612, 0.7142, 0.6695, 0.6474, 0.6321, 0.7234, 0.6529, 0.7188, 0.6612, 0.6491, 0.6223, 0.04666, 0.6518, 0.1232, 0.6134, 0.1246, 0.6224, 0.6508, 0.4839, 0.738, 0.463, 0.7475, 0.5046, 0.6482, 0.4378, 0.7298, 0.4245, 0.738, 0.463, 0.1112, 0.4432, 0.1112, 0.4882, 0.02982, 0.473, 0.485, 0.4882, 0.5683, 0.4729, 0.5694, 0.5087, 0.4851, 0.4432, 0.5673, 0.4351, 0.5683, 0.4729, 0.6482, 0.4378, 0.6508, 0.4839, 0.5683, 0.4729, 0.1112, 0.4882, 0.1944, 0.4729, 0.1955, 0.5087, 0.1112, 0.4432, 0.1934, 0.4351, 0.1944, 0.4729, 0.2743, 0.4378, 0.2769, 0.4839, 0.1944, 0.4729, 0.3737, 0.5792, 0.3496, 0.6529, 0.2768, 0.6133, 0.3737, 0.5046, 0.3737, 0.5792, 0.2784, 0.5677, 0.4852, 0.5227, 0.4895, 0.5704, 0.3997, 0.5852, 0.3514, 0.3535, 0.356, 0.4245, 0.2743, 0.4378, 0.3585, 0.2792, 0.3514, 0.3535, 0.2722, 0.3525, 0.4804, 0.2695, 0.4842, 0.3595, 0.4085, 0.3654, 0.7253, 0.3535, 0.7298, 0.4245, 0.6482, 0.4378, 0.7324, 0.2792, 0.7253, 0.3535, 0.6461, 0.3525, 0.1065, 0.2695, 0.1103, 0.3595, 0.0346, 0.3654, 0.2769, 0.4839, 0.3642, 0.463, 0.3737, 0.5046, 0.2743, 0.4378, 0.356, 0.4245, 0.3642, 0.463, 0.4851, 0.4432, 0.485, 0.4882, 0.4037, 0.473, 0.1917, 0.3565, 0.1934, 0.4351, 0.1112, 0.4432, 0.1889, 0.2802, 0.1917, 0.3565, 0.1103, 0.3595, 0.2741, 0.2601, 0.2722, 0.3525, 0.1917, 0.3565, 0.2738, 0.2436, 0.1882, 0.2685, 0.1874, 0.2548, 0.2741, 0.2601, 0.1889, 0.2802, 0.1882, 0.2685, 0.1065, 0.2695, 0.105, 0.2534, 0.1882, 0.2685, 0.5656, 0.3565, 0.5627, 0.2802, 0.6479, 0.2601, 0.5673, 0.4351, 0.5656, 0.3565, 0.6461, 0.3525, 0.4851, 0.4432, 0.4842, 0.3595, 0.5656, 0.3565])
me_cylinder.materials.append(mat_material_001)
me_cylinder.use_remesh_preserve_volume = False
me_cylinder.use_remesh_preserve_attributes = False
me_cylinder.use_mirror_vertex_groups = False
me_cylinder.update()
arm_armature = bpy.data.armatures.new('Armature')  # bones are not reproduced

# ---- objects
ob_cylinder = bpy.data.objects.new('Cylinder', me_cylinder)
ob_armature = bpy.data.objects.new('Armature', arm_armature)

# ---- transforms, parenting, visibility, modifiers, constraints
ob_cylinder.parent = ob_armature
ob_cylinder.location = (0.0, 0.0, 0.0)
ob_cylinder.lineart.crease_threshold = 0.0
_vg = ob_cylinder.vertex_groups.new(name='Bone')
for _i, _w in zip([0, 1, 2, 3, 4, 5, 6, 7, 8, 9, 10, 11, 12, 13, 14, 15, 16, 17, 18, 19, 20, 21, 22, 23, 24, 25, 26, 27, 28, 29, 30, 31, 32, 33, 34, 35, 36, 37, 38, 39, 40, 41, 42, 43, 44, 45, 46, 47, 48, 49, 50, 51, 52, 53, 54, 55, 56, 57, 58, 59, 60, 61, 62, 63, 64, 65, 66, 67, 68, 69, 70, 71, 72, 73, 74, 75, 76, 77, 78, 79, 80, 81, 82, 83, 84, 85, 86, 87, 88, 89, 90, 91, 92, 93, 94, 95, 96, 97, 98, 99, 100, 101, 102, 103, 104, 105, 106, 107, 108, 109, 110, 111, 112, 113, 114, 115, 116, 117, 118, 119, 120, 121, 122, 123, 124, 125, 126, 127, 128, 129, 130, 131, 132, 133, 134, 135, 136, 137, 138, 139, 140, 141, 142, 143, 144, 145, 146, 147, 148, 149, 150, 151, 152, 153, 154, 155, 156, 157, 158, 159, 160, 161, 162, 163, 164, 165, 166, 167, 168, 169, 170, 171, 172, 173, 174, 175, 176, 177, 178, 179, 180, 181, 182, 183, 184, 185, 186, 187, 188, 189, 190, 191, 192, 193, 194, 195, 196, 197, 198, 199, 200, 201, 202, 203, 204, 205, 206, 207, 208, 209, 210, 211, 212, 213, 214, 215, 216, 217], [1.0, 1.0, 1.0, 1.0, 1.0, 1.0, 1.0, 1.0, 1.0, 1.0, 1.0, 1.0, 1.0, 1.0, 1.0, 1.0, 1.0, 1.0, 1.0, 1.0, 1.0, 1.0, 1.0, 1.0, 1.0, 1.0, 1.0, 1.0, 1.0, 1.0, 1.0, 1.0, 1.0, 1.0, 1.0, 1.0, 1.0, 1.0, 1.0, 1.0, 1.0, 1.0, 1.0, 1.0, 1.0, 1.0, 1.0, 1.0, 1.0, 1.0, 1.0, 1.0, 1.0, 1.0, 1.0, 1.0, 1.0, 1.0, 1.0, 1.0, 1.0, 1.0, 1.0, 1.0, 1.0, 1.0, 1.0, 1.0, 1.0, 1.0, 1.0, 1.0, 1.0, 1.0, 1.0, 1.0, 1.0, 1.0, 1.0, 1.0, 1.0, 1.0, 1.0, 1.0, 1.0, 1.0, 1.0, 1.0, 1.0, 1.0, 1.0, 1.0, 1.0, 1.0, 1.0, 1.0, 1.0, 1.0, 1.0, 1.0, 1.0, 1.0, 1.0, 1.0, 1.0, 1.0, 1.0, 1.0, 1.0, 1.0, 1.0, 1.0, 1.0, 1.0, 1.0, 1.0, 1.0, 1.0, 1.0, 1.0, 1.0, 1.0, 1.0, 1.0, 1.0, 1.0, 1.0, 1.0, 1.0, 1.0, 1.0, 1.0, 1.0, 1.0, 1.0, 1.0, 1.0, 1.0, 1.0, 1.0, 1.0, 1.0, 1.0, 1.0, 1.0, 1.0, 1.0, 1.0, 1.0, 1.0, 1.0, 1.0, 1.0, 1.0, 1.0, 1.0, 1.0, 1.0, 1.0, 1.0, 1.0, 1.0, 1.0, 1.0, 1.0, 1.0, 1.0, 1.0, 1.0, 1.0, 1.0, 1.0, 1.0, 1.0, 1.0, 1.0, 1.0, 1.0, 1.0, 1.0, 1.0, 1.0, 1.0, 1.0, 1.0, 1.0, 1.0, 1.0, 1.0, 1.0, 1.0, 1.0, 1.0, 1.0, 1.0, 1.0, 1.0, 1.0, 1.0, 1.0, 1.0, 1.0, 1.0, 1.0, 1.0, 1.0, 1.0, 1.0, 1.0, 1.0, 1.0, 1.0, 1.0, 1.0, 1.0, 1.0, 1.0, 1.0]): _vg.add([_i], _w, 'REPLACE')
_m = ob_cylinder.modifiers.new('Armature', 'ARMATURE')
_m.object = ob_armature
ob_armature.location = (0.0, 0.0, 0.0)
ob_armature.show_in_front = True
ob_armature.lineart.crease_threshold = 0.0

# ---- collection membership
col_collection.objects.link(ob_cylinder)
col_collection.objects.link(ob_armature)

# ---- scene / render settings (as saved in the file)
scene.frame_start = 0; scene.frame_end = 260; scene.frame_set(7)
scene.render.engine = 'BLENDER_EEVEE_NEXT'
scene.render.fps = 60
scene.cycles.use_denoising = False
scene.cycles.samples = 128
scene.cycles.sampling_pattern = 'TABULATED_SOBOL'
scene.cycles.use_adaptive_sampling = False
scene.cycles.use_light_tree = False
scene.view_settings.view_transform = 'Filmic'
bpy.context.view_layer.update()

# ---- added for rendering (the .blend has no active camera and no usable light): camera, sun
cam_auto = bpy.data.cameras.new('AutoCamera')
cam_auto.lens = 50.0
cam_auto.sensor_width = 36.0
cam_auto.clip_end = 1000.0
ob_auto_camera = bpy.data.objects.new('AutoCamera', cam_auto)
scene.collection.objects.link(ob_auto_camera)
ob_auto_camera.location = (6.80045, -2.04528, 6.48759)
ob_auto_camera.rotation_euler = (1.09748, -7.21219e-08, 0.694738)
scene.camera = ob_auto_camera
light_auto_sun = bpy.data.lights.new('AutoSun', 'SUN')
light_auto_sun.energy = 3.0
light_auto_sun.angle = 0.0523599
ob_auto_sun = bpy.data.objects.new('AutoSun', light_auto_sun)
scene.collection.objects.link(ob_auto_sun)
ob_auto_sun.rotation_euler = (0.872665, 0.174533, 0.523599)
bpy.context.view_layer.update()
